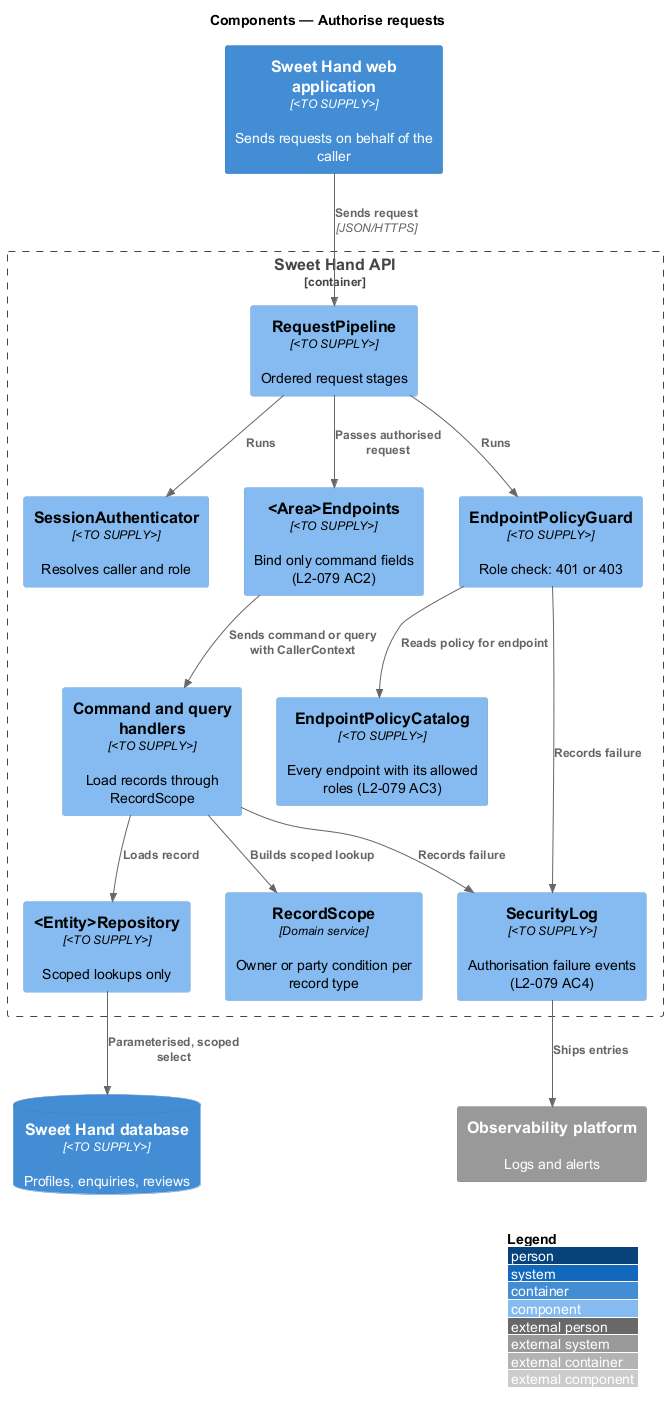

The diagram above was rendered by PlantUML. Its source (embedded in the PNG):
@startuml
!include <C4/C4_Component>
LAYOUT_WITH_LEGEND()
title Components — Authorise requests

Container(web, "Sweet Hand web application", "<TO SUPPLY>", "Sends requests on behalf of the caller")
Container_Boundary(api, "Sweet Hand API") {
  Component(pipeline, "RequestPipeline", "<TO SUPPLY>", "Ordered request stages")
  Component(auth, "SessionAuthenticator", "<TO SUPPLY>", "Resolves caller and role")
  Component(guard, "EndpointPolicyGuard", "<TO SUPPLY>", "Role check: 401 or 403")
  Component(catalog, "EndpointPolicyCatalog", "<TO SUPPLY>", "Every endpoint with its allowed roles (L2-079 AC3)")
  Component(endpoint, "<Area>Endpoints", "<TO SUPPLY>", "Bind only command fields (L2-079 AC2)")
  Component(handler, "Command and query handlers", "<TO SUPPLY>", "Load records through RecordScope")
  Component(scope, "RecordScope", "Domain service", "Owner or party condition per record type")
  Component(repo, "<Entity>Repository", "<TO SUPPLY>", "Scoped lookups only")
  Component(seclog, "SecurityLog", "<TO SUPPLY>", "Authorisation failure events (L2-079 AC4)")
}
ContainerDb(db, "Sweet Hand database", "<TO SUPPLY>", "Profiles, enquiries, reviews")
System_Ext(obs, "Observability platform", "Logs and alerts")

Rel(web, pipeline, "Sends request", "JSON/HTTPS")
Rel(pipeline, auth, "Runs")
Rel(pipeline, guard, "Runs")
Rel(guard, catalog, "Reads policy for endpoint")
Rel(pipeline, endpoint, "Passes authorised request")
Rel(endpoint, handler, "Sends command or query with CallerContext")
Rel(handler, scope, "Builds scoped lookup")
Rel(handler, repo, "Loads record")
Rel(repo, db, "Parameterised, scoped select")
Rel(guard, seclog, "Records failure")
Rel(handler, seclog, "Records failure")
Rel(seclog, obs, "Ships entries")
@enduml